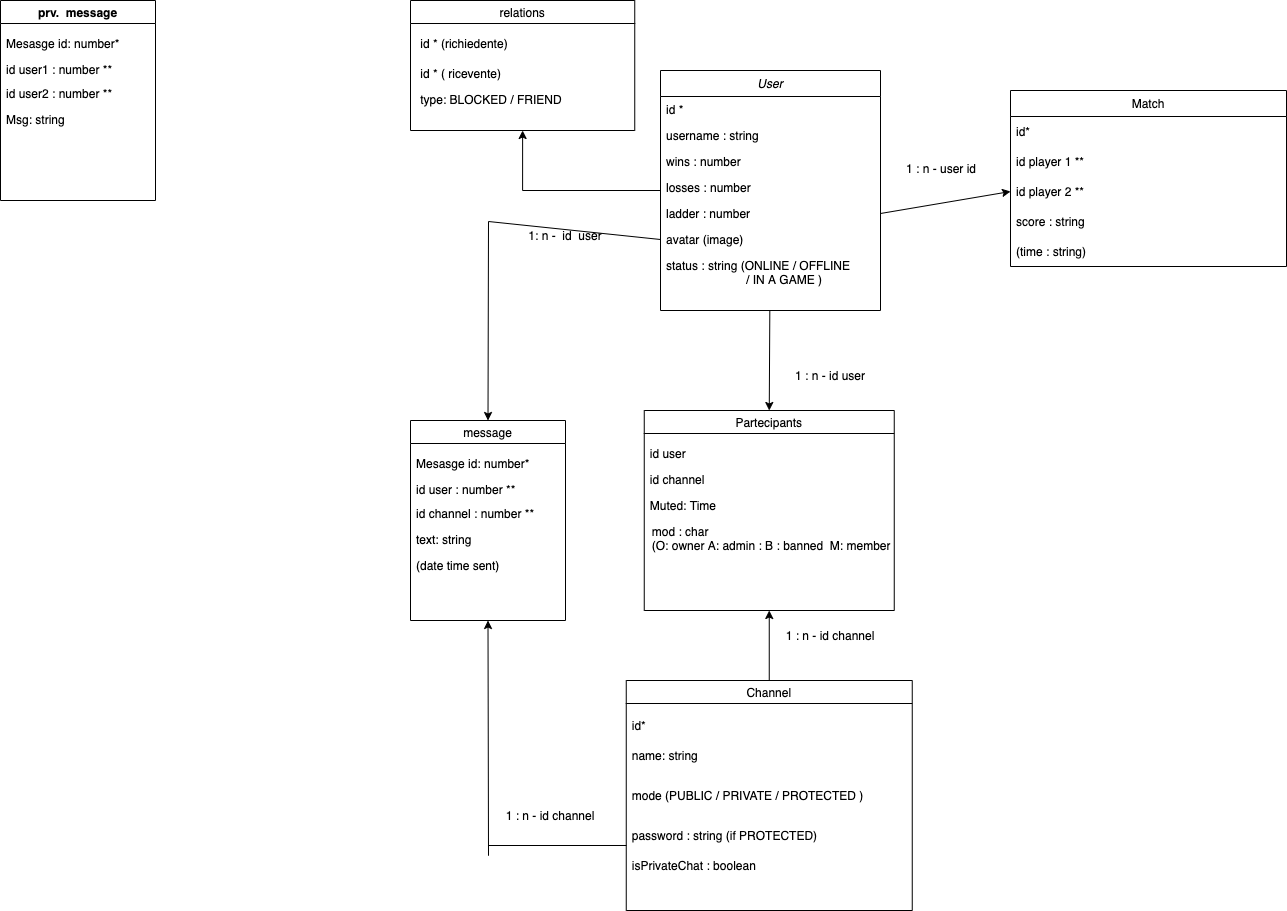

The diagram above was exported from draw.io. Its source (the exported page's mxGraphModel, read from the mxfile embedded in the PNG):
<mxGraphModel dx="1131" dy="816" grid="1" gridSize="10" guides="1" tooltips="1" connect="1" arrows="1" fold="1" page="1" pageScale="1" pageWidth="827" pageHeight="1169" math="0" shadow="0">
  <root>
    <mxCell id="WIyWlLk6GJQsqaUBKTNV-0" />
    <mxCell id="WIyWlLk6GJQsqaUBKTNV-1" parent="WIyWlLk6GJQsqaUBKTNV-0" />
    <mxCell id="a7WuCaiI_6vvXvaaYjJD-28" style="edgeStyle=none;rounded=0;orthogonalLoop=1;jettySize=auto;html=1;entryX=0.5;entryY=0;entryDx=0;entryDy=0;strokeColor=#000000;strokeWidth=1;" parent="WIyWlLk6GJQsqaUBKTNV-1" source="zkfFHV4jXpPFQw0GAbJ--0" target="a7WuCaiI_6vvXvaaYjJD-24" edge="1">
      <mxGeometry relative="1" as="geometry" />
    </mxCell>
    <mxCell id="TzR3m13QvXL3_b8cI5os-7" style="edgeStyle=orthogonalEdgeStyle;rounded=0;orthogonalLoop=1;jettySize=auto;html=1;entryX=0.5;entryY=1;entryDx=0;entryDy=0;" parent="WIyWlLk6GJQsqaUBKTNV-1" source="zkfFHV4jXpPFQw0GAbJ--0" target="TzR3m13QvXL3_b8cI5os-3" edge="1">
      <mxGeometry relative="1" as="geometry" />
    </mxCell>
    <mxCell id="zkfFHV4jXpPFQw0GAbJ--0" value="User" style="swimlane;fontStyle=2;align=center;verticalAlign=top;childLayout=stackLayout;horizontal=1;startSize=26;horizontalStack=0;resizeParent=1;resizeLast=0;collapsible=1;marginBottom=0;rounded=0;shadow=0;strokeWidth=1;" parent="WIyWlLk6GJQsqaUBKTNV-1" vertex="1">
      <mxGeometry x="700" y="200" width="220" height="240" as="geometry">
        <mxRectangle x="230" y="140" width="160" height="26" as="alternateBounds" />
      </mxGeometry>
    </mxCell>
    <mxCell id="zkfFHV4jXpPFQw0GAbJ--1" value="id *" style="text;align=left;verticalAlign=top;spacingLeft=4;spacingRight=4;overflow=hidden;rotatable=0;points=[[0,0.5],[1,0.5]];portConstraint=eastwest;" parent="zkfFHV4jXpPFQw0GAbJ--0" vertex="1">
      <mxGeometry y="26" width="220" height="26" as="geometry" />
    </mxCell>
    <mxCell id="zkfFHV4jXpPFQw0GAbJ--2" value="username : string" style="text;align=left;verticalAlign=top;spacingLeft=4;spacingRight=4;overflow=hidden;rotatable=0;points=[[0,0.5],[1,0.5]];portConstraint=eastwest;rounded=0;shadow=0;html=0;" parent="zkfFHV4jXpPFQw0GAbJ--0" vertex="1">
      <mxGeometry y="52" width="220" height="26" as="geometry" />
    </mxCell>
    <mxCell id="zkfFHV4jXpPFQw0GAbJ--3" value="wins : number" style="text;align=left;verticalAlign=top;spacingLeft=4;spacingRight=4;overflow=hidden;rotatable=0;points=[[0,0.5],[1,0.5]];portConstraint=eastwest;rounded=0;shadow=0;html=0;" parent="zkfFHV4jXpPFQw0GAbJ--0" vertex="1">
      <mxGeometry y="78" width="220" height="26" as="geometry" />
    </mxCell>
    <mxCell id="zQUJIrAJdo5D7unLX4lx-6" value="losses : number" style="text;align=left;verticalAlign=top;spacingLeft=4;spacingRight=4;overflow=hidden;rotatable=0;points=[[0,0.5],[1,0.5]];portConstraint=eastwest;rounded=0;shadow=0;html=0;" parent="zkfFHV4jXpPFQw0GAbJ--0" vertex="1">
      <mxGeometry y="104" width="220" height="26" as="geometry" />
    </mxCell>
    <mxCell id="zQUJIrAJdo5D7unLX4lx-7" value="ladder : number" style="text;align=left;verticalAlign=top;spacingLeft=4;spacingRight=4;overflow=hidden;rotatable=0;points=[[0,0.5],[1,0.5]];portConstraint=eastwest;rounded=0;shadow=0;html=0;" parent="zkfFHV4jXpPFQw0GAbJ--0" vertex="1">
      <mxGeometry y="130" width="220" height="26" as="geometry" />
    </mxCell>
    <mxCell id="zQUJIrAJdo5D7unLX4lx-8" value="avatar (image)" style="text;align=left;verticalAlign=top;spacingLeft=4;spacingRight=4;overflow=hidden;rotatable=0;points=[[0,0.5],[1,0.5]];portConstraint=eastwest;rounded=0;shadow=0;html=0;" parent="zkfFHV4jXpPFQw0GAbJ--0" vertex="1">
      <mxGeometry y="156" width="220" height="26" as="geometry" />
    </mxCell>
    <mxCell id="zQUJIrAJdo5D7unLX4lx-9" value="status : string (ONLINE / OFFLINE &#10;                        / IN A GAME )" style="text;align=left;verticalAlign=top;spacingLeft=4;spacingRight=4;overflow=hidden;rotatable=0;points=[[0,0.5],[1,0.5]];portConstraint=eastwest;rounded=0;shadow=0;html=0;" parent="zkfFHV4jXpPFQw0GAbJ--0" vertex="1">
      <mxGeometry y="182" width="220" height="38" as="geometry" />
    </mxCell>
    <mxCell id="zQUJIrAJdo5D7unLX4lx-2" value="Match" style="swimlane;fontStyle=0;childLayout=stackLayout;horizontal=1;startSize=26;horizontalStack=0;resizeParent=1;resizeParentMax=0;resizeLast=0;collapsible=1;marginBottom=0;" parent="WIyWlLk6GJQsqaUBKTNV-1" vertex="1">
      <mxGeometry x="1050" y="220" width="276" height="176" as="geometry" />
    </mxCell>
    <mxCell id="zQUJIrAJdo5D7unLX4lx-3" value="id*" style="text;strokeColor=none;fillColor=none;align=left;verticalAlign=middle;spacingLeft=4;spacingRight=4;overflow=hidden;points=[[0,0.5],[1,0.5]];portConstraint=eastwest;rotatable=0;" parent="zQUJIrAJdo5D7unLX4lx-2" vertex="1">
      <mxGeometry y="26" width="276" height="30" as="geometry" />
    </mxCell>
    <mxCell id="zQUJIrAJdo5D7unLX4lx-4" value="id player 1 **" style="text;strokeColor=none;fillColor=none;align=left;verticalAlign=middle;spacingLeft=4;spacingRight=4;overflow=hidden;points=[[0,0.5],[1,0.5]];portConstraint=eastwest;rotatable=0;" parent="zQUJIrAJdo5D7unLX4lx-2" vertex="1">
      <mxGeometry y="56" width="276" height="30" as="geometry" />
    </mxCell>
    <mxCell id="zQUJIrAJdo5D7unLX4lx-5" value="id player 2 **" style="text;strokeColor=none;fillColor=none;align=left;verticalAlign=middle;spacingLeft=4;spacingRight=4;overflow=hidden;points=[[0,0.5],[1,0.5]];portConstraint=eastwest;rotatable=0;" parent="zQUJIrAJdo5D7unLX4lx-2" vertex="1">
      <mxGeometry y="86" width="276" height="30" as="geometry" />
    </mxCell>
    <mxCell id="a7WuCaiI_6vvXvaaYjJD-2" value="score : string" style="text;strokeColor=none;fillColor=none;align=left;verticalAlign=middle;spacingLeft=4;spacingRight=4;overflow=hidden;points=[[0,0.5],[1,0.5]];portConstraint=eastwest;rotatable=0;" parent="zQUJIrAJdo5D7unLX4lx-2" vertex="1">
      <mxGeometry y="116" width="276" height="30" as="geometry" />
    </mxCell>
    <mxCell id="a7WuCaiI_6vvXvaaYjJD-3" value="(time : string)" style="text;strokeColor=none;fillColor=none;align=left;verticalAlign=middle;spacingLeft=4;spacingRight=4;overflow=hidden;points=[[0,0.5],[1,0.5]];portConstraint=eastwest;rotatable=0;" parent="zQUJIrAJdo5D7unLX4lx-2" vertex="1">
      <mxGeometry y="146" width="276" height="30" as="geometry" />
    </mxCell>
    <mxCell id="a7WuCaiI_6vvXvaaYjJD-8" value="1 : n - user id" style="text;align=left;verticalAlign=top;spacingLeft=4;spacingRight=4;overflow=hidden;rotatable=0;points=[[0,0.5],[1,0.5]];portConstraint=eastwest;rounded=0;shadow=0;html=0;" parent="WIyWlLk6GJQsqaUBKTNV-1" vertex="1">
      <mxGeometry x="940" y="285" width="100" height="26" as="geometry" />
    </mxCell>
    <mxCell id="a7WuCaiI_6vvXvaaYjJD-410" style="edgeStyle=none;rounded=0;orthogonalLoop=1;jettySize=auto;html=1;exitX=0.5;exitY=0;exitDx=0;exitDy=0;entryX=0.5;entryY=1;entryDx=0;entryDy=0;strokeColor=#000000;strokeWidth=1;" parent="WIyWlLk6GJQsqaUBKTNV-1" source="a7WuCaiI_6vvXvaaYjJD-13" target="a7WuCaiI_6vvXvaaYjJD-24" edge="1">
      <mxGeometry relative="1" as="geometry" />
    </mxCell>
    <mxCell id="a7WuCaiI_6vvXvaaYjJD-431" style="edgeStyle=none;rounded=0;orthogonalLoop=1;jettySize=auto;html=1;entryX=0.5;entryY=1;entryDx=0;entryDy=0;strokeColor=#000000;strokeWidth=1;exitX=0.001;exitY=0.833;exitDx=0;exitDy=0;exitPerimeter=0;" parent="WIyWlLk6GJQsqaUBKTNV-1" source="a7WuCaiI_6vvXvaaYjJD-19" target="a7WuCaiI_6vvXvaaYjJD-423" edge="1">
      <mxGeometry relative="1" as="geometry">
        <Array as="points">
          <mxPoint x="528" y="975" />
          <mxPoint x="528" y="985" />
        </Array>
      </mxGeometry>
    </mxCell>
    <mxCell id="a7WuCaiI_6vvXvaaYjJD-13" value="Channel" style="swimlane;fontStyle=0" parent="WIyWlLk6GJQsqaUBKTNV-1" vertex="1">
      <mxGeometry x="665.75" y="810" width="286" height="230" as="geometry" />
    </mxCell>
    <mxCell id="a7WuCaiI_6vvXvaaYjJD-15" value="id*" style="text;strokeColor=none;fillColor=none;align=left;verticalAlign=middle;spacingLeft=4;spacingRight=4;overflow=hidden;points=[[0,0.5],[1,0.5]];portConstraint=eastwest;rotatable=0;" parent="a7WuCaiI_6vvXvaaYjJD-13" vertex="1">
      <mxGeometry y="30" width="276" height="30" as="geometry" />
    </mxCell>
    <mxCell id="a7WuCaiI_6vvXvaaYjJD-16" value="name: string" style="text;strokeColor=none;fillColor=none;align=left;verticalAlign=middle;spacingLeft=4;spacingRight=4;overflow=hidden;points=[[0,0.5],[1,0.5]];portConstraint=eastwest;rotatable=0;" parent="a7WuCaiI_6vvXvaaYjJD-13" vertex="1">
      <mxGeometry y="60" width="276" height="30" as="geometry" />
    </mxCell>
    <mxCell id="a7WuCaiI_6vvXvaaYjJD-18" value="mode (PUBLIC / PRIVATE / PROTECTED )" style="text;strokeColor=none;fillColor=none;align=left;verticalAlign=middle;spacingLeft=4;spacingRight=4;overflow=hidden;points=[[0,0.5],[1,0.5]];portConstraint=eastwest;rotatable=0;" parent="a7WuCaiI_6vvXvaaYjJD-13" vertex="1">
      <mxGeometry y="100" width="276" height="30" as="geometry" />
    </mxCell>
    <mxCell id="a7WuCaiI_6vvXvaaYjJD-19" value="password : string (if PROTECTED)" style="text;strokeColor=none;fillColor=none;align=left;verticalAlign=middle;spacingLeft=4;spacingRight=4;overflow=hidden;points=[[0,0.5],[1,0.5]];portConstraint=eastwest;rotatable=0;" parent="a7WuCaiI_6vvXvaaYjJD-13" vertex="1">
      <mxGeometry y="140" width="276" height="30" as="geometry" />
    </mxCell>
    <mxCell id="TzR3m13QvXL3_b8cI5os-0" value="isPrivateChat : boolean" style="text;strokeColor=none;fillColor=none;align=left;verticalAlign=middle;spacingLeft=4;spacingRight=4;overflow=hidden;points=[[0,0.5],[1,0.5]];portConstraint=eastwest;rotatable=0;" parent="a7WuCaiI_6vvXvaaYjJD-13" vertex="1">
      <mxGeometry y="170" width="276" height="30" as="geometry" />
    </mxCell>
    <mxCell id="a7WuCaiI_6vvXvaaYjJD-24" value="Partecipants" style="swimlane;fontStyle=0" parent="WIyWlLk6GJQsqaUBKTNV-1" vertex="1">
      <mxGeometry x="683.75" y="540" width="250" height="200" as="geometry" />
    </mxCell>
    <mxCell id="a7WuCaiI_6vvXvaaYjJD-25" value="id user" style="text;align=left;verticalAlign=top;spacingLeft=4;spacingRight=4;overflow=hidden;rotatable=0;points=[[0,0.5],[1,0.5]];portConstraint=eastwest;" parent="a7WuCaiI_6vvXvaaYjJD-24" vertex="1">
      <mxGeometry y="30" width="150" height="26" as="geometry" />
    </mxCell>
    <mxCell id="a7WuCaiI_6vvXvaaYjJD-26" value="id channel" style="text;align=left;verticalAlign=top;spacingLeft=4;spacingRight=4;overflow=hidden;rotatable=0;points=[[0,0.5],[1,0.5]];portConstraint=eastwest;" parent="a7WuCaiI_6vvXvaaYjJD-24" vertex="1">
      <mxGeometry y="56" width="160" height="26" as="geometry" />
    </mxCell>
    <mxCell id="a7WuCaiI_6vvXvaaYjJD-421" value="Muted: Time" style="text;align=left;verticalAlign=top;spacingLeft=4;spacingRight=4;overflow=hidden;rotatable=0;points=[[0,0.5],[1,0.5]];portConstraint=eastwest;" parent="a7WuCaiI_6vvXvaaYjJD-24" vertex="1">
      <mxGeometry y="82" width="220" height="26" as="geometry" />
    </mxCell>
    <mxCell id="a7WuCaiI_6vvXvaaYjJD-422" value="mod : char&#10;(O: owner A: admin : B : banned  M: member" style="text;align=left;verticalAlign=top;spacingLeft=4;spacingRight=4;overflow=hidden;rotatable=0;points=[[0,0.5],[1,0.5]];portConstraint=eastwest;" parent="a7WuCaiI_6vvXvaaYjJD-24" vertex="1">
      <mxGeometry x="2" y="108" width="248" height="42" as="geometry" />
    </mxCell>
    <mxCell id="a7WuCaiI_6vvXvaaYjJD-411" value="1 : n - id user" style="text;html=1;strokeColor=none;fillColor=none;align=center;verticalAlign=middle;whiteSpace=wrap;rounded=0;" parent="WIyWlLk6GJQsqaUBKTNV-1" vertex="1">
      <mxGeometry x="820" y="490" width="100" height="30" as="geometry" />
    </mxCell>
    <mxCell id="a7WuCaiI_6vvXvaaYjJD-413" style="edgeStyle=none;rounded=0;orthogonalLoop=1;jettySize=auto;html=1;exitX=1;exitY=0.5;exitDx=0;exitDy=0;entryX=0;entryY=0.5;entryDx=0;entryDy=0;strokeColor=#000000;strokeWidth=1;" parent="WIyWlLk6GJQsqaUBKTNV-1" source="zQUJIrAJdo5D7unLX4lx-7" target="zQUJIrAJdo5D7unLX4lx-5" edge="1">
      <mxGeometry relative="1" as="geometry" />
    </mxCell>
    <mxCell id="a7WuCaiI_6vvXvaaYjJD-414" value="1 : n - id channel" style="text;html=1;strokeColor=none;fillColor=none;align=center;verticalAlign=middle;whiteSpace=wrap;rounded=0;" parent="WIyWlLk6GJQsqaUBKTNV-1" vertex="1">
      <mxGeometry x="810" y="750" width="120" height="30" as="geometry" />
    </mxCell>
    <mxCell id="a7WuCaiI_6vvXvaaYjJD-423" value="message" style="swimlane;fontStyle=0" parent="WIyWlLk6GJQsqaUBKTNV-1" vertex="1">
      <mxGeometry x="450" y="550" width="155" height="200" as="geometry" />
    </mxCell>
    <mxCell id="a7WuCaiI_6vvXvaaYjJD-425" value="Mesasge id: number*" style="text;align=left;verticalAlign=top;spacingLeft=4;spacingRight=4;overflow=hidden;rotatable=0;points=[[0,0.5],[1,0.5]];portConstraint=eastwest;" parent="a7WuCaiI_6vvXvaaYjJD-423" vertex="1">
      <mxGeometry y="30" width="150" height="26" as="geometry" />
    </mxCell>
    <mxCell id="a7WuCaiI_6vvXvaaYjJD-426" value="id user : number **" style="text;align=left;verticalAlign=top;spacingLeft=4;spacingRight=4;overflow=hidden;rotatable=0;points=[[0,0.5],[1,0.5]];portConstraint=eastwest;" parent="a7WuCaiI_6vvXvaaYjJD-423" vertex="1">
      <mxGeometry y="56" width="150" height="26" as="geometry" />
    </mxCell>
    <mxCell id="a7WuCaiI_6vvXvaaYjJD-427" value="id channel : number **" style="text;align=left;verticalAlign=top;spacingLeft=4;spacingRight=4;overflow=hidden;rotatable=0;points=[[0,0.5],[1,0.5]];portConstraint=eastwest;" parent="a7WuCaiI_6vvXvaaYjJD-423" vertex="1">
      <mxGeometry y="80" width="150" height="26" as="geometry" />
    </mxCell>
    <mxCell id="a7WuCaiI_6vvXvaaYjJD-428" value="text: string" style="text;align=left;verticalAlign=top;spacingLeft=4;spacingRight=4;overflow=hidden;rotatable=0;points=[[0,0.5],[1,0.5]];portConstraint=eastwest;" parent="a7WuCaiI_6vvXvaaYjJD-423" vertex="1">
      <mxGeometry y="106" width="150" height="26" as="geometry" />
    </mxCell>
    <mxCell id="TzR3m13QvXL3_b8cI5os-1" value="(date time sent)" style="text;align=left;verticalAlign=top;spacingLeft=4;spacingRight=4;overflow=hidden;rotatable=0;points=[[0,0.5],[1,0.5]];portConstraint=eastwest;" parent="a7WuCaiI_6vvXvaaYjJD-423" vertex="1">
      <mxGeometry y="132" width="150" height="26" as="geometry" />
    </mxCell>
    <mxCell id="a7WuCaiI_6vvXvaaYjJD-430" style="edgeStyle=none;rounded=0;orthogonalLoop=1;jettySize=auto;html=1;entryX=0.5;entryY=0;entryDx=0;entryDy=0;strokeColor=#000000;strokeWidth=1;exitX=0;exitY=0.5;exitDx=0;exitDy=0;" parent="WIyWlLk6GJQsqaUBKTNV-1" source="zQUJIrAJdo5D7unLX4lx-8" target="a7WuCaiI_6vvXvaaYjJD-423" edge="1">
      <mxGeometry relative="1" as="geometry">
        <Array as="points">
          <mxPoint x="528" y="351" />
        </Array>
      </mxGeometry>
    </mxCell>
    <mxCell id="a7WuCaiI_6vvXvaaYjJD-432" value="1: n -&amp;nbsp; id&amp;nbsp; user" style="text;html=1;strokeColor=none;fillColor=none;align=center;verticalAlign=middle;whiteSpace=wrap;rounded=0;" parent="WIyWlLk6GJQsqaUBKTNV-1" vertex="1">
      <mxGeometry x="550" y="350" width="110" height="30" as="geometry" />
    </mxCell>
    <mxCell id="a7WuCaiI_6vvXvaaYjJD-433" value="1 : n - id channel" style="text;html=1;strokeColor=none;fillColor=none;align=center;verticalAlign=middle;whiteSpace=wrap;rounded=0;" parent="WIyWlLk6GJQsqaUBKTNV-1" vertex="1">
      <mxGeometry x="540" y="930" width="100" height="30" as="geometry" />
    </mxCell>
    <mxCell id="a7WuCaiI_6vvXvaaYjJD-434" value="prv.  message" style="swimlane;" parent="WIyWlLk6GJQsqaUBKTNV-1" vertex="1">
      <mxGeometry x="40" y="130" width="155" height="200" as="geometry" />
    </mxCell>
    <mxCell id="a7WuCaiI_6vvXvaaYjJD-435" value="Mesasge id: number*" style="text;align=left;verticalAlign=top;spacingLeft=4;spacingRight=4;overflow=hidden;rotatable=0;points=[[0,0.5],[1,0.5]];portConstraint=eastwest;" parent="a7WuCaiI_6vvXvaaYjJD-434" vertex="1">
      <mxGeometry y="30" width="150" height="26" as="geometry" />
    </mxCell>
    <mxCell id="a7WuCaiI_6vvXvaaYjJD-436" value="id user1 : number **" style="text;align=left;verticalAlign=top;spacingLeft=4;spacingRight=4;overflow=hidden;rotatable=0;points=[[0,0.5],[1,0.5]];portConstraint=eastwest;" parent="a7WuCaiI_6vvXvaaYjJD-434" vertex="1">
      <mxGeometry y="56" width="150" height="26" as="geometry" />
    </mxCell>
    <mxCell id="a7WuCaiI_6vvXvaaYjJD-437" value="id user2 : number **" style="text;align=left;verticalAlign=top;spacingLeft=4;spacingRight=4;overflow=hidden;rotatable=0;points=[[0,0.5],[1,0.5]];portConstraint=eastwest;" parent="a7WuCaiI_6vvXvaaYjJD-434" vertex="1">
      <mxGeometry y="80" width="150" height="26" as="geometry" />
    </mxCell>
    <mxCell id="a7WuCaiI_6vvXvaaYjJD-438" value="Msg: string" style="text;align=left;verticalAlign=top;spacingLeft=4;spacingRight=4;overflow=hidden;rotatable=0;points=[[0,0.5],[1,0.5]];portConstraint=eastwest;" parent="a7WuCaiI_6vvXvaaYjJD-434" vertex="1">
      <mxGeometry y="106" width="150" height="26" as="geometry" />
    </mxCell>
    <mxCell id="TzR3m13QvXL3_b8cI5os-3" value="relations" style="swimlane;fontStyle=0" parent="WIyWlLk6GJQsqaUBKTNV-1" vertex="1">
      <mxGeometry x="450" y="130" width="224.25" height="130" as="geometry" />
    </mxCell>
    <mxCell id="TzR3m13QvXL3_b8cI5os-4" value="id * (richiedente)" style="text;align=left;verticalAlign=top;spacingLeft=4;spacingRight=4;overflow=hidden;rotatable=0;points=[[0,0.5],[1,0.5]];portConstraint=eastwest;" parent="TzR3m13QvXL3_b8cI5os-3" vertex="1">
      <mxGeometry x="4.25" y="30" width="105.75" height="26" as="geometry" />
    </mxCell>
    <mxCell id="TzR3m13QvXL3_b8cI5os-5" value="id * ( ricevente)" style="text;align=left;verticalAlign=top;spacingLeft=4;spacingRight=4;overflow=hidden;rotatable=0;points=[[0,0.5],[1,0.5]];portConstraint=eastwest;" parent="TzR3m13QvXL3_b8cI5os-3" vertex="1">
      <mxGeometry x="4.25" y="60" width="105.75" height="26" as="geometry" />
    </mxCell>
    <mxCell id="TzR3m13QvXL3_b8cI5os-8" value="type: BLOCKED / FRIEND" style="text;align=left;verticalAlign=top;spacingLeft=4;spacingRight=4;overflow=hidden;rotatable=0;points=[[0,0.5],[1,0.5]];portConstraint=eastwest;" parent="TzR3m13QvXL3_b8cI5os-3" vertex="1">
      <mxGeometry x="4.25" y="86" width="175.75" height="26" as="geometry" />
    </mxCell>
  </root>
</mxGraphModel>